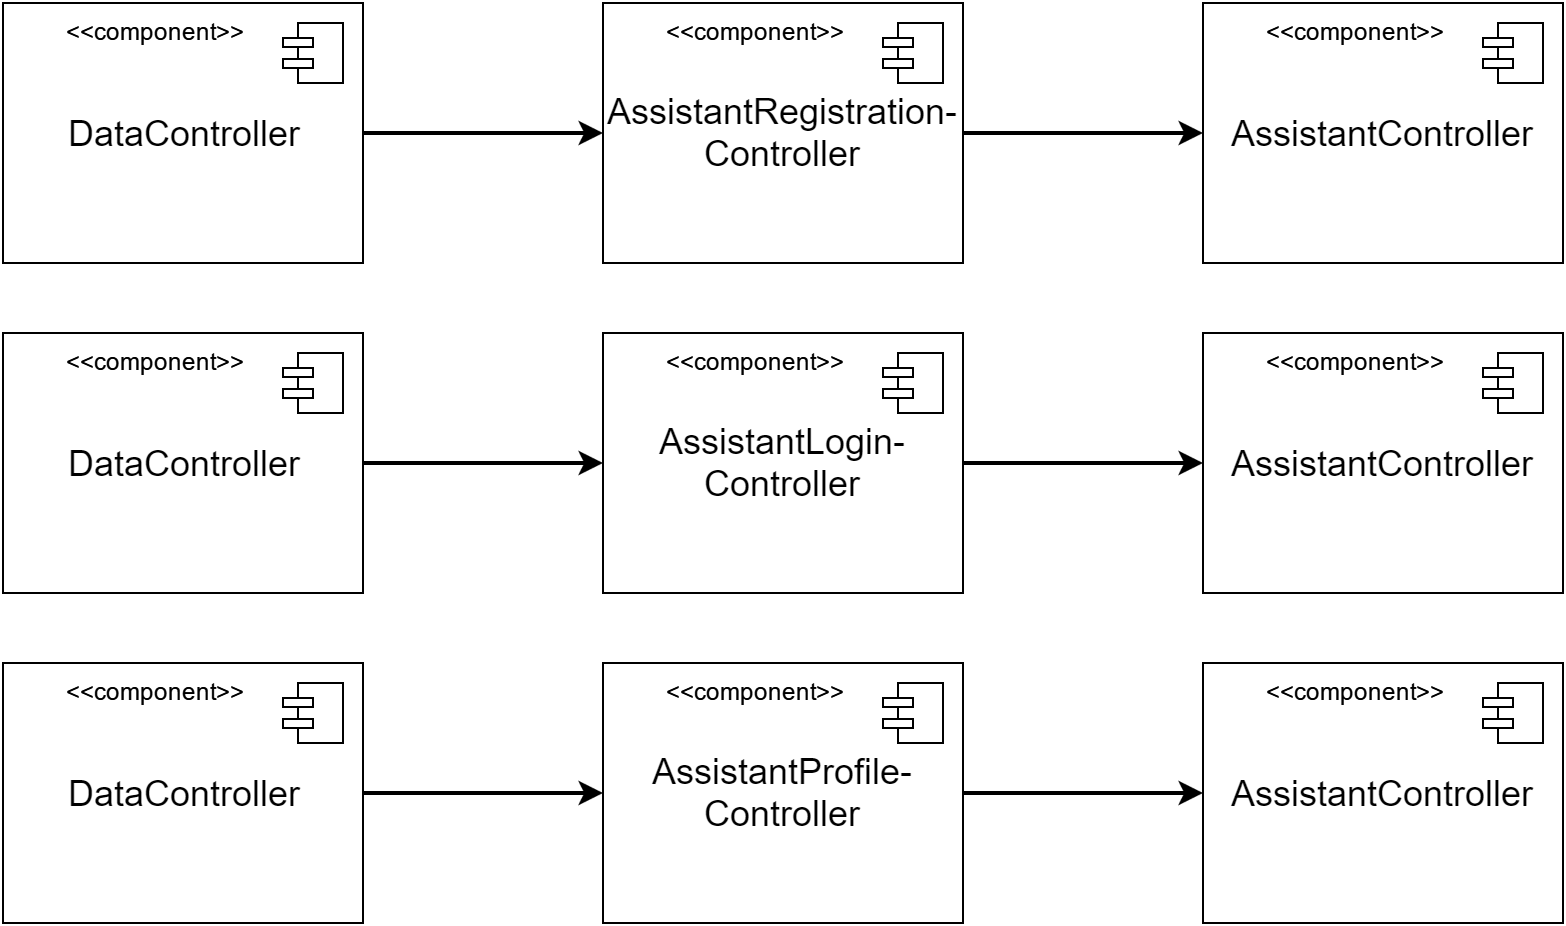

The diagram above was exported from draw.io. Its source (the exported page's mxGraphModel, read from the mxfile embedded in the PNG):
<mxGraphModel dx="1426" dy="683" grid="1" gridSize="10" guides="1" tooltips="1" connect="1" arrows="1" fold="1" page="1" pageScale="1" pageWidth="826" pageHeight="1169" background="#ffffff" math="0" shadow="0">
  <root>
    <mxCell id="0" />
    <mxCell id="1" parent="0" />
    <mxCell id="2" value="" style="group" vertex="1" connectable="0" parent="1">
      <mxGeometry x="30" y="30" width="180" height="130" as="geometry" />
    </mxCell>
    <mxCell id="3" value="&lt;span style=&quot;font-size: 18px&quot;&gt;DataController&lt;/span&gt;" style="whiteSpace=wrap;html=1;strokeWidth=1;fillColor=none;gradientColor=#ffffff;" vertex="1" parent="2">
      <mxGeometry width="180" height="130" as="geometry" />
    </mxCell>
    <mxCell id="4" value="" style="html=1;whiteSpace=wrap;fillColor=#ffffff;strokeColor=#000000;shape=mxgraph.archimate3.component;" vertex="1" parent="2">
      <mxGeometry x="140" y="10" width="30" height="30" as="geometry" />
    </mxCell>
    <mxCell id="5" value="&amp;lt;&amp;lt;component&amp;gt;&amp;gt;" style="text;html=1;resizable=0;points=[];autosize=1;align=left;verticalAlign=top;spacingTop=-4;" vertex="1" parent="2">
      <mxGeometry x="30" y="5" width="100" height="20" as="geometry" />
    </mxCell>
    <mxCell id="6" value="&lt;span style=&quot;font-size: 18px&quot;&gt;DataController&lt;/span&gt;" style="whiteSpace=wrap;html=1;strokeWidth=1;fillColor=none;gradientColor=#ffffff;" vertex="1" parent="1">
      <mxGeometry x="30" y="30" width="180" height="130" as="geometry" />
    </mxCell>
    <mxCell id="7" value="" style="html=1;whiteSpace=wrap;fillColor=#ffffff;strokeColor=#000000;shape=mxgraph.archimate3.component;" vertex="1" parent="1">
      <mxGeometry x="170" y="40" width="30" height="30" as="geometry" />
    </mxCell>
    <mxCell id="8" value="&amp;lt;&amp;lt;component&amp;gt;&amp;gt;" style="text;html=1;resizable=0;points=[];autosize=1;align=left;verticalAlign=top;spacingTop=-4;" vertex="1" parent="1">
      <mxGeometry x="60" y="35" width="100" height="20" as="geometry" />
    </mxCell>
    <mxCell id="9" value="" style="html=1;whiteSpace=wrap;fillColor=#ffffff;strokeColor=#000000;shape=mxgraph.archimate3.component;" vertex="1" parent="1">
      <mxGeometry x="170" y="40" width="30" height="30" as="geometry" />
    </mxCell>
    <mxCell id="10" value="&amp;lt;&amp;lt;component&amp;gt;&amp;gt;" style="text;html=1;resizable=0;points=[];autosize=1;align=left;verticalAlign=top;spacingTop=-4;" vertex="1" parent="1">
      <mxGeometry x="60" y="35" width="100" height="20" as="geometry" />
    </mxCell>
    <mxCell id="11" value="" style="group" vertex="1" connectable="0" parent="1">
      <mxGeometry x="330" y="30" width="180" height="130" as="geometry" />
    </mxCell>
    <mxCell id="12" value="&lt;font style=&quot;font-size: 18px&quot;&gt;AssistantRegistration-Controller&lt;/font&gt;" style="whiteSpace=wrap;html=1;strokeWidth=1;fillColor=none;gradientColor=#ffffff;" vertex="1" parent="11">
      <mxGeometry width="180" height="130" as="geometry" />
    </mxCell>
    <mxCell id="13" value="" style="html=1;whiteSpace=wrap;fillColor=#ffffff;strokeColor=#000000;shape=mxgraph.archimate3.component;" vertex="1" parent="11">
      <mxGeometry x="140" y="10" width="30" height="30" as="geometry" />
    </mxCell>
    <mxCell id="14" value="&amp;lt;&amp;lt;component&amp;gt;&amp;gt;" style="text;html=1;resizable=0;points=[];autosize=1;align=left;verticalAlign=top;spacingTop=-4;" vertex="1" parent="11">
      <mxGeometry x="30" y="5" width="100" height="20" as="geometry" />
    </mxCell>
    <mxCell id="15" value="&lt;font style=&quot;font-size: 18px&quot;&gt;AssistantRegistration-Controller&lt;/font&gt;" style="whiteSpace=wrap;html=1;strokeWidth=1;fillColor=none;gradientColor=#ffffff;" vertex="1" parent="1">
      <mxGeometry x="330" y="30" width="180" height="130" as="geometry" />
    </mxCell>
    <mxCell id="16" value="" style="html=1;whiteSpace=wrap;fillColor=#ffffff;strokeColor=#000000;shape=mxgraph.archimate3.component;" vertex="1" parent="1">
      <mxGeometry x="470" y="40" width="30" height="30" as="geometry" />
    </mxCell>
    <mxCell id="17" value="&amp;lt;&amp;lt;component&amp;gt;&amp;gt;" style="text;html=1;resizable=0;points=[];autosize=1;align=left;verticalAlign=top;spacingTop=-4;" vertex="1" parent="1">
      <mxGeometry x="360" y="35" width="100" height="20" as="geometry" />
    </mxCell>
    <mxCell id="18" value="" style="html=1;whiteSpace=wrap;fillColor=#ffffff;strokeColor=#000000;shape=mxgraph.archimate3.component;" vertex="1" parent="1">
      <mxGeometry x="470" y="40" width="30" height="30" as="geometry" />
    </mxCell>
    <mxCell id="19" value="&amp;lt;&amp;lt;component&amp;gt;&amp;gt;" style="text;html=1;resizable=0;points=[];autosize=1;align=left;verticalAlign=top;spacingTop=-4;" vertex="1" parent="1">
      <mxGeometry x="360" y="35" width="100" height="20" as="geometry" />
    </mxCell>
    <mxCell id="20" value="" style="group" vertex="1" connectable="0" parent="1">
      <mxGeometry x="630" y="30" width="180" height="130" as="geometry" />
    </mxCell>
    <mxCell id="21" value="&lt;font style=&quot;font-size: 18px&quot;&gt;AssistantController&lt;/font&gt;" style="whiteSpace=wrap;html=1;strokeWidth=1;fillColor=none;gradientColor=#ffffff;" vertex="1" parent="20">
      <mxGeometry width="180" height="130" as="geometry" />
    </mxCell>
    <mxCell id="22" value="" style="html=1;whiteSpace=wrap;fillColor=#ffffff;strokeColor=#000000;shape=mxgraph.archimate3.component;" vertex="1" parent="20">
      <mxGeometry x="140" y="10" width="30" height="30" as="geometry" />
    </mxCell>
    <mxCell id="23" value="&amp;lt;&amp;lt;component&amp;gt;&amp;gt;" style="text;html=1;resizable=0;points=[];autosize=1;align=left;verticalAlign=top;spacingTop=-4;" vertex="1" parent="20">
      <mxGeometry x="30" y="5" width="100" height="20" as="geometry" />
    </mxCell>
    <mxCell id="24" value="&lt;font style=&quot;font-size: 18px&quot;&gt;AssistantController&lt;/font&gt;" style="whiteSpace=wrap;html=1;strokeWidth=1;fillColor=none;gradientColor=#ffffff;" vertex="1" parent="1">
      <mxGeometry x="630" y="30" width="180" height="130" as="geometry" />
    </mxCell>
    <mxCell id="25" value="" style="html=1;whiteSpace=wrap;fillColor=#ffffff;strokeColor=#000000;shape=mxgraph.archimate3.component;" vertex="1" parent="1">
      <mxGeometry x="770" y="40" width="30" height="30" as="geometry" />
    </mxCell>
    <mxCell id="26" value="&amp;lt;&amp;lt;component&amp;gt;&amp;gt;" style="text;html=1;resizable=0;points=[];autosize=1;align=left;verticalAlign=top;spacingTop=-4;" vertex="1" parent="1">
      <mxGeometry x="660" y="35" width="100" height="20" as="geometry" />
    </mxCell>
    <mxCell id="27" value="" style="html=1;whiteSpace=wrap;fillColor=#ffffff;strokeColor=#000000;shape=mxgraph.archimate3.component;" vertex="1" parent="1">
      <mxGeometry x="770" y="40" width="30" height="30" as="geometry" />
    </mxCell>
    <mxCell id="28" value="&amp;lt;&amp;lt;component&amp;gt;&amp;gt;" style="text;html=1;resizable=0;points=[];autosize=1;align=left;verticalAlign=top;spacingTop=-4;" vertex="1" parent="1">
      <mxGeometry x="660" y="35" width="100" height="20" as="geometry" />
    </mxCell>
    <mxCell id="29" style="edgeStyle=orthogonalEdgeStyle;rounded=0;html=1;startArrow=classic;startFill=1;endArrow=none;endFill=0;jettySize=auto;orthogonalLoop=1;strokeColor=#000000;strokeWidth=2;" edge="1" source="24" target="15" parent="1">
      <mxGeometry x="510" y="95" as="geometry" />
    </mxCell>
    <mxCell id="30" style="edgeStyle=orthogonalEdgeStyle;rounded=0;html=1;startArrow=classic;startFill=1;endArrow=none;endFill=0;jettySize=auto;orthogonalLoop=1;strokeColor=#000000;strokeWidth=2;" edge="1" source="15" target="6" parent="1">
      <mxGeometry x="210" y="95" as="geometry" />
    </mxCell>
    <mxCell id="31" value="" style="group" vertex="1" connectable="0" parent="1">
      <mxGeometry x="30" y="195" width="180" height="130" as="geometry" />
    </mxCell>
    <mxCell id="32" value="&lt;span style=&quot;font-size: 18px&quot;&gt;DataController&lt;/span&gt;" style="whiteSpace=wrap;html=1;strokeWidth=1;fillColor=none;gradientColor=#ffffff;" vertex="1" parent="31">
      <mxGeometry width="180" height="130" as="geometry" />
    </mxCell>
    <mxCell id="33" value="" style="html=1;whiteSpace=wrap;fillColor=#ffffff;strokeColor=#000000;shape=mxgraph.archimate3.component;" vertex="1" parent="31">
      <mxGeometry x="140" y="10" width="30" height="30" as="geometry" />
    </mxCell>
    <mxCell id="34" value="&amp;lt;&amp;lt;component&amp;gt;&amp;gt;" style="text;html=1;resizable=0;points=[];autosize=1;align=left;verticalAlign=top;spacingTop=-4;" vertex="1" parent="31">
      <mxGeometry x="30" y="5" width="100" height="20" as="geometry" />
    </mxCell>
    <mxCell id="35" value="&lt;span style=&quot;font-size: 18px&quot;&gt;DataController&lt;/span&gt;" style="whiteSpace=wrap;html=1;strokeWidth=1;fillColor=none;gradientColor=#ffffff;" vertex="1" parent="1">
      <mxGeometry x="30" y="195" width="180" height="130" as="geometry" />
    </mxCell>
    <mxCell id="36" value="" style="html=1;whiteSpace=wrap;fillColor=#ffffff;strokeColor=#000000;shape=mxgraph.archimate3.component;" vertex="1" parent="1">
      <mxGeometry x="170" y="205" width="30" height="30" as="geometry" />
    </mxCell>
    <mxCell id="37" value="&amp;lt;&amp;lt;component&amp;gt;&amp;gt;" style="text;html=1;resizable=0;points=[];autosize=1;align=left;verticalAlign=top;spacingTop=-4;" vertex="1" parent="1">
      <mxGeometry x="60" y="200" width="100" height="20" as="geometry" />
    </mxCell>
    <mxCell id="38" value="" style="html=1;whiteSpace=wrap;fillColor=#ffffff;strokeColor=#000000;shape=mxgraph.archimate3.component;" vertex="1" parent="1">
      <mxGeometry x="170" y="205" width="30" height="30" as="geometry" />
    </mxCell>
    <mxCell id="39" value="&amp;lt;&amp;lt;component&amp;gt;&amp;gt;" style="text;html=1;resizable=0;points=[];autosize=1;align=left;verticalAlign=top;spacingTop=-4;" vertex="1" parent="1">
      <mxGeometry x="60" y="200" width="100" height="20" as="geometry" />
    </mxCell>
    <mxCell id="40" value="" style="group" vertex="1" connectable="0" parent="1">
      <mxGeometry x="330" y="195" width="180" height="130" as="geometry" />
    </mxCell>
    <mxCell id="41" value="&lt;font style=&quot;font-size: 18px&quot;&gt;AssistantLogin-Controller&lt;/font&gt;" style="whiteSpace=wrap;html=1;strokeWidth=1;fillColor=none;gradientColor=#ffffff;" vertex="1" parent="40">
      <mxGeometry width="180" height="130" as="geometry" />
    </mxCell>
    <mxCell id="42" value="" style="html=1;whiteSpace=wrap;fillColor=#ffffff;strokeColor=#000000;shape=mxgraph.archimate3.component;" vertex="1" parent="40">
      <mxGeometry x="140" y="10" width="30" height="30" as="geometry" />
    </mxCell>
    <mxCell id="43" value="&amp;lt;&amp;lt;component&amp;gt;&amp;gt;" style="text;html=1;resizable=0;points=[];autosize=1;align=left;verticalAlign=top;spacingTop=-4;" vertex="1" parent="40">
      <mxGeometry x="30" y="5" width="100" height="20" as="geometry" />
    </mxCell>
    <mxCell id="44" value="&lt;font style=&quot;font-size: 18px&quot;&gt;AssistantLogin-Controller&lt;/font&gt;" style="whiteSpace=wrap;html=1;strokeWidth=1;fillColor=none;gradientColor=#ffffff;" vertex="1" parent="1">
      <mxGeometry x="330" y="195" width="180" height="130" as="geometry" />
    </mxCell>
    <mxCell id="45" value="" style="html=1;whiteSpace=wrap;fillColor=#ffffff;strokeColor=#000000;shape=mxgraph.archimate3.component;" vertex="1" parent="1">
      <mxGeometry x="470" y="205" width="30" height="30" as="geometry" />
    </mxCell>
    <mxCell id="46" value="&amp;lt;&amp;lt;component&amp;gt;&amp;gt;" style="text;html=1;resizable=0;points=[];autosize=1;align=left;verticalAlign=top;spacingTop=-4;" vertex="1" parent="1">
      <mxGeometry x="360" y="200" width="100" height="20" as="geometry" />
    </mxCell>
    <mxCell id="47" value="" style="html=1;whiteSpace=wrap;fillColor=#ffffff;strokeColor=#000000;shape=mxgraph.archimate3.component;" vertex="1" parent="1">
      <mxGeometry x="470" y="205" width="30" height="30" as="geometry" />
    </mxCell>
    <mxCell id="48" value="&amp;lt;&amp;lt;component&amp;gt;&amp;gt;" style="text;html=1;resizable=0;points=[];autosize=1;align=left;verticalAlign=top;spacingTop=-4;" vertex="1" parent="1">
      <mxGeometry x="360" y="200" width="100" height="20" as="geometry" />
    </mxCell>
    <mxCell id="49" value="" style="group" vertex="1" connectable="0" parent="1">
      <mxGeometry x="630" y="195" width="180" height="130" as="geometry" />
    </mxCell>
    <mxCell id="50" value="&lt;font style=&quot;font-size: 18px&quot;&gt;AssistantController&lt;/font&gt;" style="whiteSpace=wrap;html=1;strokeWidth=1;fillColor=none;gradientColor=#ffffff;" vertex="1" parent="49">
      <mxGeometry width="180" height="130" as="geometry" />
    </mxCell>
    <mxCell id="51" value="" style="html=1;whiteSpace=wrap;fillColor=#ffffff;strokeColor=#000000;shape=mxgraph.archimate3.component;" vertex="1" parent="49">
      <mxGeometry x="140" y="10" width="30" height="30" as="geometry" />
    </mxCell>
    <mxCell id="52" value="&amp;lt;&amp;lt;component&amp;gt;&amp;gt;" style="text;html=1;resizable=0;points=[];autosize=1;align=left;verticalAlign=top;spacingTop=-4;" vertex="1" parent="49">
      <mxGeometry x="30" y="5" width="100" height="20" as="geometry" />
    </mxCell>
    <mxCell id="53" value="&lt;font style=&quot;font-size: 18px&quot;&gt;AssistantController&lt;/font&gt;" style="whiteSpace=wrap;html=1;strokeWidth=1;fillColor=none;gradientColor=#ffffff;" vertex="1" parent="1">
      <mxGeometry x="630" y="195" width="180" height="130" as="geometry" />
    </mxCell>
    <mxCell id="54" value="" style="html=1;whiteSpace=wrap;fillColor=#ffffff;strokeColor=#000000;shape=mxgraph.archimate3.component;" vertex="1" parent="1">
      <mxGeometry x="770" y="205" width="30" height="30" as="geometry" />
    </mxCell>
    <mxCell id="55" value="&amp;lt;&amp;lt;component&amp;gt;&amp;gt;" style="text;html=1;resizable=0;points=[];autosize=1;align=left;verticalAlign=top;spacingTop=-4;" vertex="1" parent="1">
      <mxGeometry x="660" y="200" width="100" height="20" as="geometry" />
    </mxCell>
    <mxCell id="56" value="" style="html=1;whiteSpace=wrap;fillColor=#ffffff;strokeColor=#000000;shape=mxgraph.archimate3.component;" vertex="1" parent="1">
      <mxGeometry x="770" y="205" width="30" height="30" as="geometry" />
    </mxCell>
    <mxCell id="57" value="&amp;lt;&amp;lt;component&amp;gt;&amp;gt;" style="text;html=1;resizable=0;points=[];autosize=1;align=left;verticalAlign=top;spacingTop=-4;" vertex="1" parent="1">
      <mxGeometry x="660" y="200" width="100" height="20" as="geometry" />
    </mxCell>
    <mxCell id="58" style="edgeStyle=orthogonalEdgeStyle;rounded=0;html=1;startArrow=classic;startFill=1;endArrow=none;endFill=0;jettySize=auto;orthogonalLoop=1;strokeColor=#000000;strokeWidth=2;" edge="1" source="53" target="44" parent="1">
      <mxGeometry x="510" y="260" as="geometry" />
    </mxCell>
    <mxCell id="59" style="edgeStyle=orthogonalEdgeStyle;rounded=0;html=1;startArrow=classic;startFill=1;endArrow=none;endFill=0;jettySize=auto;orthogonalLoop=1;strokeColor=#000000;strokeWidth=2;" edge="1" source="44" target="35" parent="1">
      <mxGeometry x="210" y="260" as="geometry" />
    </mxCell>
    <mxCell id="60" value="" style="group" vertex="1" connectable="0" parent="1">
      <mxGeometry x="30" y="360" width="180" height="130" as="geometry" />
    </mxCell>
    <mxCell id="61" value="&lt;span style=&quot;font-size: 18px&quot;&gt;DataController&lt;/span&gt;" style="whiteSpace=wrap;html=1;strokeWidth=1;fillColor=none;gradientColor=#ffffff;" vertex="1" parent="60">
      <mxGeometry width="180" height="130" as="geometry" />
    </mxCell>
    <mxCell id="62" value="" style="html=1;whiteSpace=wrap;fillColor=#ffffff;strokeColor=#000000;shape=mxgraph.archimate3.component;" vertex="1" parent="60">
      <mxGeometry x="140" y="10" width="30" height="30" as="geometry" />
    </mxCell>
    <mxCell id="63" value="&amp;lt;&amp;lt;component&amp;gt;&amp;gt;" style="text;html=1;resizable=0;points=[];autosize=1;align=left;verticalAlign=top;spacingTop=-4;" vertex="1" parent="60">
      <mxGeometry x="30" y="5" width="100" height="20" as="geometry" />
    </mxCell>
    <mxCell id="64" value="&lt;span style=&quot;font-size: 18px&quot;&gt;DataController&lt;/span&gt;" style="whiteSpace=wrap;html=1;strokeWidth=1;fillColor=none;gradientColor=#ffffff;" vertex="1" parent="1">
      <mxGeometry x="30" y="360" width="180" height="130" as="geometry" />
    </mxCell>
    <mxCell id="65" value="" style="html=1;whiteSpace=wrap;fillColor=#ffffff;strokeColor=#000000;shape=mxgraph.archimate3.component;" vertex="1" parent="1">
      <mxGeometry x="170" y="370" width="30" height="30" as="geometry" />
    </mxCell>
    <mxCell id="66" value="&amp;lt;&amp;lt;component&amp;gt;&amp;gt;" style="text;html=1;resizable=0;points=[];autosize=1;align=left;verticalAlign=top;spacingTop=-4;" vertex="1" parent="1">
      <mxGeometry x="60" y="365" width="100" height="20" as="geometry" />
    </mxCell>
    <mxCell id="67" value="" style="html=1;whiteSpace=wrap;fillColor=#ffffff;strokeColor=#000000;shape=mxgraph.archimate3.component;" vertex="1" parent="1">
      <mxGeometry x="170" y="370" width="30" height="30" as="geometry" />
    </mxCell>
    <mxCell id="68" value="&amp;lt;&amp;lt;component&amp;gt;&amp;gt;" style="text;html=1;resizable=0;points=[];autosize=1;align=left;verticalAlign=top;spacingTop=-4;" vertex="1" parent="1">
      <mxGeometry x="60" y="365" width="100" height="20" as="geometry" />
    </mxCell>
    <mxCell id="69" value="" style="group" vertex="1" connectable="0" parent="1">
      <mxGeometry x="330" y="360" width="180" height="130" as="geometry" />
    </mxCell>
    <mxCell id="70" value="&lt;font style=&quot;font-size: 18px&quot;&gt;AssistantProfile-Controller&lt;/font&gt;" style="whiteSpace=wrap;html=1;strokeWidth=1;fillColor=none;gradientColor=#ffffff;" vertex="1" parent="69">
      <mxGeometry width="180" height="130" as="geometry" />
    </mxCell>
    <mxCell id="71" value="" style="html=1;whiteSpace=wrap;fillColor=#ffffff;strokeColor=#000000;shape=mxgraph.archimate3.component;" vertex="1" parent="69">
      <mxGeometry x="140" y="10" width="30" height="30" as="geometry" />
    </mxCell>
    <mxCell id="72" value="&amp;lt;&amp;lt;component&amp;gt;&amp;gt;" style="text;html=1;resizable=0;points=[];autosize=1;align=left;verticalAlign=top;spacingTop=-4;" vertex="1" parent="69">
      <mxGeometry x="30" y="5" width="100" height="20" as="geometry" />
    </mxCell>
    <mxCell id="73" value="&lt;font style=&quot;font-size: 18px&quot;&gt;AssistantProfile-Controller&lt;/font&gt;" style="whiteSpace=wrap;html=1;strokeWidth=1;fillColor=none;gradientColor=#ffffff;" vertex="1" parent="1">
      <mxGeometry x="330" y="360" width="180" height="130" as="geometry" />
    </mxCell>
    <mxCell id="74" value="" style="html=1;whiteSpace=wrap;fillColor=#ffffff;strokeColor=#000000;shape=mxgraph.archimate3.component;" vertex="1" parent="1">
      <mxGeometry x="470" y="370" width="30" height="30" as="geometry" />
    </mxCell>
    <mxCell id="75" value="&amp;lt;&amp;lt;component&amp;gt;&amp;gt;" style="text;html=1;resizable=0;points=[];autosize=1;align=left;verticalAlign=top;spacingTop=-4;" vertex="1" parent="1">
      <mxGeometry x="360" y="365" width="100" height="20" as="geometry" />
    </mxCell>
    <mxCell id="76" value="" style="html=1;whiteSpace=wrap;fillColor=#ffffff;strokeColor=#000000;shape=mxgraph.archimate3.component;" vertex="1" parent="1">
      <mxGeometry x="470" y="370" width="30" height="30" as="geometry" />
    </mxCell>
    <mxCell id="77" value="&amp;lt;&amp;lt;component&amp;gt;&amp;gt;" style="text;html=1;resizable=0;points=[];autosize=1;align=left;verticalAlign=top;spacingTop=-4;" vertex="1" parent="1">
      <mxGeometry x="360" y="365" width="100" height="20" as="geometry" />
    </mxCell>
    <mxCell id="78" value="" style="group" vertex="1" connectable="0" parent="1">
      <mxGeometry x="630" y="360" width="180" height="130" as="geometry" />
    </mxCell>
    <mxCell id="79" value="&lt;font style=&quot;font-size: 18px&quot;&gt;AssistantController&lt;/font&gt;" style="whiteSpace=wrap;html=1;strokeWidth=1;fillColor=none;gradientColor=#ffffff;" vertex="1" parent="78">
      <mxGeometry width="180" height="130" as="geometry" />
    </mxCell>
    <mxCell id="80" value="" style="html=1;whiteSpace=wrap;fillColor=#ffffff;strokeColor=#000000;shape=mxgraph.archimate3.component;" vertex="1" parent="78">
      <mxGeometry x="140" y="10" width="30" height="30" as="geometry" />
    </mxCell>
    <mxCell id="81" value="&amp;lt;&amp;lt;component&amp;gt;&amp;gt;" style="text;html=1;resizable=0;points=[];autosize=1;align=left;verticalAlign=top;spacingTop=-4;" vertex="1" parent="78">
      <mxGeometry x="30" y="5" width="100" height="20" as="geometry" />
    </mxCell>
    <mxCell id="82" value="&lt;font style=&quot;font-size: 18px&quot;&gt;AssistantController&lt;/font&gt;" style="whiteSpace=wrap;html=1;strokeWidth=1;fillColor=none;gradientColor=#ffffff;" vertex="1" parent="1">
      <mxGeometry x="630" y="360" width="180" height="130" as="geometry" />
    </mxCell>
    <mxCell id="83" value="" style="html=1;whiteSpace=wrap;fillColor=#ffffff;strokeColor=#000000;shape=mxgraph.archimate3.component;" vertex="1" parent="1">
      <mxGeometry x="770" y="370" width="30" height="30" as="geometry" />
    </mxCell>
    <mxCell id="84" value="&amp;lt;&amp;lt;component&amp;gt;&amp;gt;" style="text;html=1;resizable=0;points=[];autosize=1;align=left;verticalAlign=top;spacingTop=-4;" vertex="1" parent="1">
      <mxGeometry x="660" y="365" width="100" height="20" as="geometry" />
    </mxCell>
    <mxCell id="85" value="" style="html=1;whiteSpace=wrap;fillColor=#ffffff;strokeColor=#000000;shape=mxgraph.archimate3.component;" vertex="1" parent="1">
      <mxGeometry x="770" y="370" width="30" height="30" as="geometry" />
    </mxCell>
    <mxCell id="86" value="&amp;lt;&amp;lt;component&amp;gt;&amp;gt;" style="text;html=1;resizable=0;points=[];autosize=1;align=left;verticalAlign=top;spacingTop=-4;" vertex="1" parent="1">
      <mxGeometry x="660" y="365" width="100" height="20" as="geometry" />
    </mxCell>
    <mxCell id="87" style="edgeStyle=orthogonalEdgeStyle;rounded=0;html=1;startArrow=classic;startFill=1;endArrow=none;endFill=0;jettySize=auto;orthogonalLoop=1;strokeColor=#000000;strokeWidth=2;" edge="1" source="82" target="73" parent="1">
      <mxGeometry x="510" y="425" as="geometry" />
    </mxCell>
    <mxCell id="88" style="edgeStyle=orthogonalEdgeStyle;rounded=0;html=1;startArrow=classic;startFill=1;endArrow=none;endFill=0;jettySize=auto;orthogonalLoop=1;strokeColor=#000000;strokeWidth=2;" edge="1" source="73" target="64" parent="1">
      <mxGeometry x="210" y="425" as="geometry" />
    </mxCell>
  </root>
</mxGraphModel>